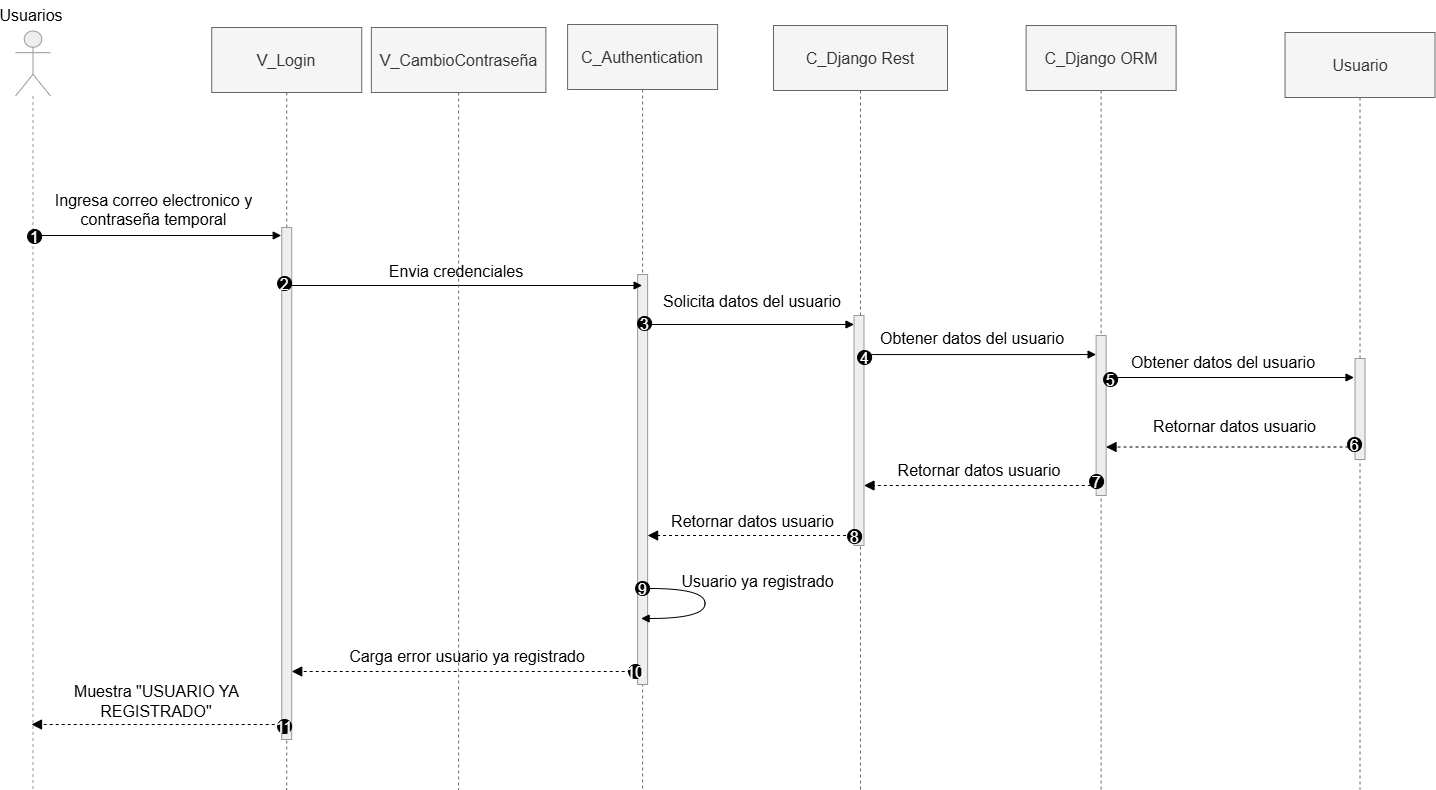

The diagram above was exported from draw.io. Its source (the exported page's mxGraphModel, read from the mxfile embedded in the PNG):
<mxGraphModel dx="1560" dy="940" grid="1" gridSize="10" guides="1" tooltips="1" connect="1" arrows="1" fold="1" page="1" pageScale="1" pageWidth="827" pageHeight="1169" math="0" shadow="0">
  <root>
    <mxCell id="0" />
    <mxCell id="1" parent="0" />
    <mxCell id="Fef2YFfLf2TzE7AVapap-1" edge="1" parent="1" style="html=1;verticalAlign=middle;endArrow=block;dashed=1;endSize=8;curved=0;rounded=0;movable=1;resizable=1;rotatable=1;deletable=1;editable=1;locked=0;connectable=1;cloneable=0;endFill=1;fontSize=16;" target="Fef2YFfLf2TzE7AVapap-35" value="">
      <mxGeometry relative="1" x="-0.0638" y="-35" as="geometry">
        <mxPoint as="offset" />
        <mxPoint x="365.2300000000005" y="804" as="sourcePoint" />
        <mxPoint x="203.73000000000047" y="804" as="targetPoint" />
      </mxGeometry>
    </mxCell>
    <mxCell id="Fef2YFfLf2TzE7AVapap-2" edge="1" parent="1" style="html=1;verticalAlign=bottom;endArrow=block;dashed=1;endSize=8;curved=0;rounded=0;exitX=-0.038;exitY=0.537;exitDx=0;exitDy=0;exitPerimeter=0;movable=1;resizable=1;rotatable=1;deletable=1;editable=1;locked=0;connectable=1;cloneable=0;endFill=1;fontSize=16;" value="">
      <mxGeometry relative="1" as="geometry">
        <mxPoint x="715.2300000000005" y="751" as="sourcePoint" />
        <mxPoint x="370.2300000000005" y="751" as="targetPoint" />
      </mxGeometry>
    </mxCell>
    <mxCell id="Fef2YFfLf2TzE7AVapap-3" edge="1" parent="1" style="html=1;verticalAlign=bottom;endArrow=block;curved=0;rounded=0;movable=1;resizable=1;rotatable=1;deletable=1;editable=1;locked=0;connectable=1;cloneable=0;fontSize=16;" value="">
      <mxGeometry relative="1" width="80" as="geometry">
        <mxPoint x="1176.5199999999977" y="457" as="sourcePoint" />
        <mxPoint x="1432.5199999999977" y="457" as="targetPoint" />
      </mxGeometry>
    </mxCell>
    <mxCell id="Fef2YFfLf2TzE7AVapap-4" parent="1" style="shape=umlLifeline;perimeter=lifelinePerimeter;whiteSpace=wrap;container=1;dropTarget=0;collapsible=0;recursiveResize=0;outlineConnect=0;portConstraint=eastwest;newEdgeStyle={&quot;edgeStyle&quot;:&quot;elbowEdgeStyle&quot;,&quot;elbow&quot;:&quot;vertical&quot;,&quot;curved&quot;:0,&quot;rounded&quot;:0};size=65;fillColor=#f5f5f5;strokeColor=#666666;fontColor=#333333;movable=1;resizable=1;rotatable=1;deletable=1;editable=1;locked=0;connectable=1;cloneable=0;fontSize=16;" value="Usuario" vertex="1">
      <mxGeometry height="757" width="150" x="1363.5200000000004" y="112" as="geometry" />
    </mxCell>
    <mxCell id="Fef2YFfLf2TzE7AVapap-5" edge="1" parent="1" source="Fef2YFfLf2TzE7AVapap-7" style="html=1;verticalAlign=bottom;endArrow=block;curved=0;rounded=0;movable=1;resizable=1;rotatable=1;deletable=1;editable=1;locked=0;connectable=1;cloneable=0;fontSize=16;" value="">
      <mxGeometry relative="1" width="80" as="geometry">
        <mxPoint x="918.6100000000015" y="434.0500000000002" as="sourcePoint" />
        <mxPoint x="1174.6100000000015" y="434.0500000000002" as="targetPoint" />
      </mxGeometry>
    </mxCell>
    <mxCell id="Fef2YFfLf2TzE7AVapap-6" parent="1" style="shape=umlLifeline;perimeter=lifelinePerimeter;whiteSpace=wrap;container=1;dropTarget=0;collapsible=0;recursiveResize=0;outlineConnect=0;portConstraint=eastwest;newEdgeStyle={&quot;edgeStyle&quot;:&quot;elbowEdgeStyle&quot;,&quot;elbow&quot;:&quot;vertical&quot;,&quot;curved&quot;:0,&quot;rounded&quot;:0};size=65;fillColor=#f5f5f5;strokeColor=#666666;fontColor=#333333;movable=1;resizable=1;rotatable=1;deletable=1;editable=1;locked=0;connectable=1;cloneable=0;fontSize=16;" value="C_Django Rest" vertex="1">
      <mxGeometry height="764" width="174" x="852.0000000000009" y="105" as="geometry" />
    </mxCell>
    <mxCell id="Fef2YFfLf2TzE7AVapap-7" parent="Fef2YFfLf2TzE7AVapap-6" style="points=[];perimeter=orthogonalPerimeter;outlineConnect=0;targetShapes=umlLifeline;portConstraint=eastwest;newEdgeStyle={&quot;edgeStyle&quot;:&quot;elbowEdgeStyle&quot;,&quot;elbow&quot;:&quot;vertical&quot;,&quot;curved&quot;:0,&quot;rounded&quot;:0};fillColor=light-dark(#eeeeee,#1f2020);strokeColor=light-dark(#999999,#cccccc);fontColor=light-dark(#333333,#cccccc);movable=1;resizable=1;rotatable=1;deletable=1;editable=1;locked=0;connectable=1;cloneable=0;fontSize=16;" value="" vertex="1">
      <mxGeometry height="230" width="10" x="80.5" y="290" as="geometry" />
    </mxCell>
    <mxCell id="Fef2YFfLf2TzE7AVapap-8" parent="1" style="shape=umlLifeline;perimeter=lifelinePerimeter;whiteSpace=wrap;container=0;dropTarget=0;collapsible=0;recursiveResize=0;outlineConnect=0;portConstraint=eastwest;newEdgeStyle={&quot;edgeStyle&quot;:&quot;elbowEdgeStyle&quot;,&quot;elbow&quot;:&quot;vertical&quot;,&quot;curved&quot;:0,&quot;rounded&quot;:0};size=65;fillColor=#f5f5f5;strokeColor=#666666;fontColor=#333333;movable=1;resizable=1;rotatable=1;deletable=1;editable=1;locked=0;connectable=1;cloneable=0;fontSize=16;" value="V_Login" vertex="1">
      <mxGeometry height="762" width="150" x="290.2300000000005" y="107" as="geometry" />
    </mxCell>
    <mxCell id="Fef2YFfLf2TzE7AVapap-9" parent="1" style="shape=umlLifeline;perimeter=lifelinePerimeter;whiteSpace=wrap;container=1;dropTarget=0;collapsible=0;recursiveResize=0;outlineConnect=0;portConstraint=eastwest;newEdgeStyle={&quot;edgeStyle&quot;:&quot;elbowEdgeStyle&quot;,&quot;elbow&quot;:&quot;vertical&quot;,&quot;curved&quot;:0,&quot;rounded&quot;:0};size=65;fillColor=#f5f5f5;strokeColor=#666666;fontColor=#333333;movable=1;resizable=1;rotatable=1;deletable=1;editable=1;locked=0;connectable=1;cloneable=0;fontSize=16;" value="C_Django ORM" vertex="1">
      <mxGeometry height="764" width="150" x="1104.6100000000006" y="105" as="geometry" />
    </mxCell>
    <mxCell id="Fef2YFfLf2TzE7AVapap-10" parent="Fef2YFfLf2TzE7AVapap-9" style="points=[];perimeter=orthogonalPerimeter;outlineConnect=0;targetShapes=umlLifeline;portConstraint=eastwest;newEdgeStyle={&quot;edgeStyle&quot;:&quot;elbowEdgeStyle&quot;,&quot;elbow&quot;:&quot;vertical&quot;,&quot;curved&quot;:0,&quot;rounded&quot;:0};fillColor=light-dark(#eeeeee,#1f2020);strokeColor=light-dark(#999999,#cccccc);fontColor=light-dark(#333333,#cccccc);movable=1;resizable=1;rotatable=1;deletable=1;editable=1;locked=0;connectable=1;cloneable=0;fontSize=16;" value="" vertex="1">
      <mxGeometry height="160" width="10" x="70" y="310" as="geometry" />
    </mxCell>
    <mxCell id="Fef2YFfLf2TzE7AVapap-11" parent="1" style="text;html=1;whiteSpace=wrap;strokeColor=none;fillColor=none;align=center;verticalAlign=middle;rounded=0;movable=1;resizable=1;rotatable=1;deletable=1;editable=1;locked=0;connectable=1;cloneable=0;fontSize=16;" value="Usuarios" vertex="1">
      <mxGeometry height="30" width="60" x="80" y="80" as="geometry" />
    </mxCell>
    <mxCell id="Fef2YFfLf2TzE7AVapap-12" parent="1" style="shape=umlLifeline;perimeter=lifelinePerimeter;whiteSpace=wrap;container=1;dropTarget=0;collapsible=0;recursiveResize=0;outlineConnect=0;portConstraint=eastwest;newEdgeStyle={&quot;edgeStyle&quot;:&quot;elbowEdgeStyle&quot;,&quot;elbow&quot;:&quot;vertical&quot;,&quot;curved&quot;:0,&quot;rounded&quot;:0};size=65;fillColor=#f5f5f5;strokeColor=#666666;fontColor=#333333;movable=1;resizable=1;rotatable=1;deletable=1;editable=1;locked=0;connectable=1;cloneable=0;fontSize=16;" value="C_Authentication" vertex="1">
      <mxGeometry height="765" width="150" x="646.1100000000006" y="104" as="geometry" />
    </mxCell>
    <mxCell id="Fef2YFfLf2TzE7AVapap-13" parent="Fef2YFfLf2TzE7AVapap-12" style="points=[];perimeter=orthogonalPerimeter;outlineConnect=0;targetShapes=umlLifeline;portConstraint=eastwest;newEdgeStyle={&quot;edgeStyle&quot;:&quot;elbowEdgeStyle&quot;,&quot;elbow&quot;:&quot;vertical&quot;,&quot;curved&quot;:0,&quot;rounded&quot;:0};fillColor=light-dark(#eeeeee,#1f2020);strokeColor=light-dark(#999999,#cccccc);fontColor=light-dark(#333333,#cccccc);movable=1;resizable=1;rotatable=1;deletable=1;editable=1;locked=0;connectable=1;cloneable=0;fontSize=16;" value="" vertex="1">
      <mxGeometry height="410" width="10" x="70" y="250" as="geometry" />
    </mxCell>
    <mxCell id="Fef2YFfLf2TzE7AVapap-14" edge="1" parent="1" source="Fef2YFfLf2TzE7AVapap-35" style="html=1;verticalAlign=bottom;endArrow=block;curved=0;rounded=0;movable=1;resizable=1;rotatable=1;deletable=1;editable=1;locked=0;connectable=1;cloneable=0;fontSize=16;" value="">
      <mxGeometry relative="1" width="80" as="geometry">
        <mxPoint x="198.61333333333187" y="315" as="sourcePoint" />
        <mxPoint x="359.72999999999865" y="315" as="targetPoint" />
      </mxGeometry>
    </mxCell>
    <mxCell id="Fef2YFfLf2TzE7AVapap-15" parent="1" style="text;html=1;whiteSpace=wrap;strokeColor=none;fillColor=none;align=center;verticalAlign=bottom;rounded=0;movable=1;resizable=1;rotatable=1;deletable=1;editable=1;locked=0;connectable=1;cloneable=0;fontSize=16;" value="Ingresa correo electronico y contraseña temporal" vertex="1">
      <mxGeometry height="30" width="252.69" x="106.11000000000058" y="281" as="geometry" />
    </mxCell>
    <mxCell id="Fef2YFfLf2TzE7AVapap-16" edge="1" parent="1" style="html=1;verticalAlign=bottom;endArrow=block;curved=0;rounded=0;movable=1;resizable=1;rotatable=1;deletable=1;editable=1;locked=0;connectable=1;cloneable=0;fontSize=16;" target="Fef2YFfLf2TzE7AVapap-12" value="">
      <mxGeometry relative="1" width="80" as="geometry">
        <mxPoint x="364.2399999999989" y="365" as="sourcePoint" />
        <mxPoint x="662.6100000000015" y="365" as="targetPoint" />
      </mxGeometry>
    </mxCell>
    <mxCell id="Fef2YFfLf2TzE7AVapap-17" edge="1" parent="1" style="html=1;verticalAlign=bottom;endArrow=block;curved=0;rounded=0;movable=1;resizable=1;rotatable=1;deletable=1;editable=1;locked=0;connectable=1;cloneable=0;fontSize=16;" target="Fef2YFfLf2TzE7AVapap-7" value="">
      <mxGeometry relative="1" width="80" as="geometry">
        <mxPoint x="722.1133333333319" y="404" as="sourcePoint" />
        <mxPoint x="926.1100000000006" y="404" as="targetPoint" />
      </mxGeometry>
    </mxCell>
    <mxCell id="Fef2YFfLf2TzE7AVapap-18" parent="1" style="text;html=1;whiteSpace=wrap;strokeColor=none;fillColor=none;align=center;verticalAlign=middle;rounded=0;movable=1;resizable=1;rotatable=1;deletable=1;editable=1;locked=0;connectable=1;cloneable=0;fontSize=16;" value="Solicita datos del usuario" vertex="1">
      <mxGeometry height="30" width="184.11" x="739.3300000000008" y="366" as="geometry" />
    </mxCell>
    <mxCell id="Fef2YFfLf2TzE7AVapap-19" parent="1" style="text;html=1;whiteSpace=wrap;strokeColor=none;fillColor=none;align=center;verticalAlign=middle;rounded=0;movable=1;resizable=1;rotatable=1;deletable=1;editable=1;locked=0;connectable=1;cloneable=0;fontSize=16;" value="Obtener datos del usuario" vertex="1">
      <mxGeometry height="30" width="200" x="951.0500000000002" y="403" as="geometry" />
    </mxCell>
    <mxCell id="Fef2YFfLf2TzE7AVapap-20" edge="1" parent="1" style="html=1;verticalAlign=bottom;endArrow=block;dashed=1;endSize=8;curved=0;rounded=0;movable=1;resizable=1;rotatable=1;deletable=1;editable=1;locked=0;connectable=1;cloneable=0;endFill=1;fontSize=16;" target="Fef2YFfLf2TzE7AVapap-7" value="">
      <mxGeometry relative="1" as="geometry">
        <mxPoint x="1175.3000000000002" y="565" as="sourcePoint" />
        <mxPoint x="926.8000000000002" y="565" as="targetPoint" />
      </mxGeometry>
    </mxCell>
    <mxCell id="Fef2YFfLf2TzE7AVapap-21" parent="1" style="text;html=1;whiteSpace=wrap;strokeColor=none;fillColor=none;align=center;verticalAlign=middle;rounded=0;movable=1;resizable=1;rotatable=1;deletable=1;editable=1;locked=0;connectable=1;cloneable=0;fontSize=16;" value="Retornar datos usuario" vertex="1">
      <mxGeometry height="30" width="200.06" x="958.1100000000006" y="535" as="geometry" />
    </mxCell>
    <mxCell id="Fef2YFfLf2TzE7AVapap-22" edge="1" parent="1" style="html=1;verticalAlign=bottom;endArrow=block;dashed=1;endSize=8;curved=0;rounded=0;movable=1;resizable=1;rotatable=1;deletable=1;editable=1;locked=0;connectable=1;cloneable=0;endFill=1;fontSize=16;" value="">
      <mxGeometry relative="1" as="geometry">
        <mxPoint x="924.5599999999986" y="615" as="sourcePoint" />
        <mxPoint x="726.1100000000006" y="615" as="targetPoint" />
      </mxGeometry>
    </mxCell>
    <mxCell id="Fef2YFfLf2TzE7AVapap-23" parent="1" style="text;html=1;whiteSpace=wrap;strokeColor=none;fillColor=none;align=center;verticalAlign=middle;rounded=0;movable=1;resizable=1;rotatable=1;deletable=1;editable=1;locked=0;connectable=1;cloneable=0;fontSize=16;" value="Retornar datos usuario" vertex="1">
      <mxGeometry height="30" width="196.78" x="732.9900000000007" y="586" as="geometry" />
    </mxCell>
    <mxCell id="Fef2YFfLf2TzE7AVapap-24" parent="1" style="shape=umlLifeline;perimeter=lifelinePerimeter;whiteSpace=wrap;container=1;dropTarget=0;collapsible=0;recursiveResize=0;outlineConnect=0;portConstraint=eastwest;newEdgeStyle={&quot;edgeStyle&quot;:&quot;elbowEdgeStyle&quot;,&quot;elbow&quot;:&quot;vertical&quot;,&quot;curved&quot;:0,&quot;rounded&quot;:0};size=65;fillColor=#f5f5f5;strokeColor=#666666;fontColor=#333333;movable=1;resizable=1;rotatable=1;deletable=1;editable=1;locked=0;connectable=1;cloneable=0;fontSize=16;" value="V_CambioContraseña" vertex="1">
      <mxGeometry height="762" width="174.5" x="449.8700000000008" y="107" as="geometry" />
    </mxCell>
    <mxCell id="Fef2YFfLf2TzE7AVapap-25" parent="1" style="text;html=1;whiteSpace=wrap;strokeColor=none;fillColor=none;align=center;verticalAlign=middle;rounded=0;movable=1;resizable=1;rotatable=1;deletable=1;editable=1;locked=0;connectable=1;cloneable=0;fontSize=16;" value="Envia credenciales" vertex="1">
      <mxGeometry height="30" width="190" x="440.2300000000005" y="336" as="geometry" />
    </mxCell>
    <mxCell id="Fef2YFfLf2TzE7AVapap-26" parent="1" style="text;html=1;whiteSpace=wrap;strokeColor=none;fillColor=none;align=center;verticalAlign=middle;rounded=0;movable=1;resizable=1;rotatable=1;deletable=1;editable=1;locked=0;connectable=1;cloneable=0;fontSize=16;" value="Carga error usuario ya registrado" vertex="1">
      <mxGeometry height="30" width="275.88" x="408.1700000000001" y="721" as="geometry" />
    </mxCell>
    <mxCell id="Fef2YFfLf2TzE7AVapap-27" edge="1" parent="1" style="html=1;verticalAlign=bottom;endArrow=block;curved=0;rounded=0;movable=1;resizable=1;rotatable=1;deletable=1;editable=1;locked=0;connectable=1;cloneable=0;fontSize=16;" value="">
      <mxGeometry relative="1" width="80" as="geometry">
        <mxPoint x="918.6100000000015" y="445" as="sourcePoint" />
        <mxPoint x="918.6100000000015" y="445" as="targetPoint" />
      </mxGeometry>
    </mxCell>
    <mxCell id="Fef2YFfLf2TzE7AVapap-28" parent="1" style="points=[];perimeter=orthogonalPerimeter;outlineConnect=0;targetShapes=umlLifeline;portConstraint=eastwest;newEdgeStyle={&quot;edgeStyle&quot;:&quot;elbowEdgeStyle&quot;,&quot;elbow&quot;:&quot;vertical&quot;,&quot;curved&quot;:0,&quot;rounded&quot;:0};fillColor=light-dark(#eeeeee,#1f2020);strokeColor=light-dark(#999999,#cccccc);fontColor=light-dark(#333333,#cccccc);movable=1;resizable=1;rotatable=1;deletable=1;editable=1;locked=0;connectable=1;cloneable=0;fontSize=16;" value="" vertex="1">
      <mxGeometry height="101" width="10" x="1433.5200000000004" y="438" as="geometry" />
    </mxCell>
    <mxCell id="Fef2YFfLf2TzE7AVapap-29" parent="1" style="text;html=1;whiteSpace=wrap;strokeColor=none;fillColor=none;align=center;verticalAlign=middle;rounded=0;movable=1;resizable=1;rotatable=1;deletable=1;editable=1;locked=0;connectable=1;cloneable=0;fontSize=16;" value="Obtener datos del usuario" vertex="1">
      <mxGeometry height="30" width="263.59" x="1169.9300000000003" y="427" as="geometry" />
    </mxCell>
    <mxCell id="Fef2YFfLf2TzE7AVapap-30" edge="1" parent="1" style="html=1;verticalAlign=bottom;endArrow=block;dashed=1;endSize=8;curved=0;rounded=0;movable=1;resizable=1;rotatable=1;deletable=1;editable=1;locked=0;connectable=1;cloneable=0;endFill=1;fontSize=16;" value="">
      <mxGeometry relative="1" as="geometry">
        <mxPoint x="1433.0199999999977" y="526.5200000000004" as="sourcePoint" />
        <mxPoint x="1184.5199999999977" y="526.5200000000004" as="targetPoint" />
      </mxGeometry>
    </mxCell>
    <mxCell id="Fef2YFfLf2TzE7AVapap-31" parent="1" style="text;html=1;whiteSpace=wrap;strokeColor=none;fillColor=none;align=center;verticalAlign=middle;rounded=0;movable=1;resizable=1;rotatable=1;deletable=1;editable=1;locked=0;connectable=1;cloneable=0;fontSize=16;" value="Retornar datos usuario" vertex="1">
      <mxGeometry height="30" width="165" x="1231.1100000000006" y="491" as="geometry" />
    </mxCell>
    <mxCell id="Fef2YFfLf2TzE7AVapap-32" edge="1" parent="1" style="html=1;verticalAlign=bottom;endArrow=block;curved=0;rounded=0;movable=1;resizable=1;rotatable=1;deletable=1;editable=1;locked=0;connectable=1;cloneable=0;fontSize=16;" value="">
      <mxGeometry relative="1" width="80" as="geometry">
        <mxPoint x="1177.5199999999977" y="445" as="sourcePoint" />
        <mxPoint x="1177.5199999999977" y="445" as="targetPoint" />
      </mxGeometry>
    </mxCell>
    <mxCell id="Fef2YFfLf2TzE7AVapap-33" edge="1" parent="1" source="Fef2YFfLf2TzE7AVapap-34" style="html=1;verticalAlign=middle;endArrow=open;dashed=1;endSize=8;curved=0;rounded=0;movable=1;resizable=1;rotatable=1;deletable=1;editable=1;locked=0;connectable=1;cloneable=0;fontSize=16;" value="">
      <mxGeometry relative="1" x="0.0973" y="-10" as="geometry">
        <mxPoint as="offset" />
        <mxPoint x="360.3699999999999" y="804" as="sourcePoint" />
        <mxPoint x="365.2300000000005" y="804" as="targetPoint" />
      </mxGeometry>
    </mxCell>
    <mxCell id="Fef2YFfLf2TzE7AVapap-34" parent="1" style="points=[];perimeter=orthogonalPerimeter;outlineConnect=0;targetShapes=umlLifeline;portConstraint=eastwest;newEdgeStyle={&quot;edgeStyle&quot;:&quot;elbowEdgeStyle&quot;,&quot;elbow&quot;:&quot;vertical&quot;,&quot;curved&quot;:0,&quot;rounded&quot;:0};fillColor=light-dark(#eeeeee,#1f2020);strokeColor=light-dark(#999999,#cccccc);fontColor=light-dark(#333333,#cccccc);movable=1;resizable=1;rotatable=1;deletable=1;editable=1;locked=0;connectable=1;cloneable=0;fontSize=16;" value="" vertex="1">
      <mxGeometry height="512" width="10" x="360.2300000000005" y="307" as="geometry" />
    </mxCell>
    <mxCell id="Fef2YFfLf2TzE7AVapap-35" parent="1" style="shape=umlLifeline;perimeter=lifelinePerimeter;whiteSpace=wrap;container=1;dropTarget=0;collapsible=0;recursiveResize=0;outlineConnect=0;portConstraint=eastwest;newEdgeStyle={&quot;edgeStyle&quot;:&quot;elbowEdgeStyle&quot;,&quot;elbow&quot;:&quot;vertical&quot;,&quot;curved&quot;:0,&quot;rounded&quot;:0};participant=umlActor;verticalAlign=bottom;labelPosition=center;verticalLabelPosition=top;align=center;size=65;fillColor=light-dark(#eeeeee,#1f2020);strokeColor=light-dark(#999999,#cccccc);fontColor=light-dark(#333333,#cccccc);movable=1;resizable=1;rotatable=1;deletable=1;editable=1;locked=0;connectable=1;cloneable=0;fontSize=16;" value="" vertex="1">
      <mxGeometry height="758.5" width="35" x="94.00000000000091" y="110.5" as="geometry" />
    </mxCell>
    <mxCell id="Fef2YFfLf2TzE7AVapap-36" parent="1" style="ellipse;aspect=fixed;fillColor=#000000;align=center;fontColor=#FFFFFF;container=0;movable=1;resizable=1;rotatable=1;deletable=1;editable=1;locked=0;connectable=1;allowArrows=0;recursiveResize=0;expand=0;cloneable=0;fontSize=16;" value="9" vertex="1">
      <mxGeometry height="14" width="14" x="714.1100000000006" y="661" as="geometry" />
    </mxCell>
    <mxCell id="Fef2YFfLf2TzE7AVapap-37" parent="1" style="text;html=1;whiteSpace=wrap;strokeColor=none;fillColor=none;align=center;verticalAlign=middle;rounded=0;movable=1;resizable=1;rotatable=1;deletable=1;editable=1;locked=0;connectable=1;" value="&lt;font style=&quot;font-size: 16px;&quot;&gt;Muestra &quot;USUARIO YA&lt;font style=&quot;&quot;&gt; &lt;/font&gt;REGISTRADO&quot;&lt;/font&gt;" vertex="1">
      <mxGeometry height="30" width="250" x="110.23000000000047" y="766" as="geometry" />
    </mxCell>
    <mxCell id="Fef2YFfLf2TzE7AVapap-38" parent="1" style="ellipse;aspect=fixed;fillColor=#000000;align=center;fontColor=#FFFFFF;container=0;movable=1;resizable=1;rotatable=1;deletable=1;editable=1;locked=0;connectable=1;allowArrows=0;recursiveResize=0;expand=0;cloneable=0;fontSize=16;" value="1" vertex="1">
      <mxGeometry height="14" width="14" x="106.10999999999967" y="309" as="geometry" />
    </mxCell>
    <mxCell id="Fef2YFfLf2TzE7AVapap-39" parent="1" style="ellipse;aspect=fixed;fillColor=#000000;align=center;fontColor=#FFFFFF;container=0;movable=1;resizable=1;rotatable=1;deletable=1;editable=1;locked=0;connectable=1;allowArrows=0;recursiveResize=0;expand=0;cloneable=0;fontSize=16;" value="2" vertex="1">
      <mxGeometry height="14" width="14" x="356.1099999999997" y="356" as="geometry" />
    </mxCell>
    <mxCell id="Fef2YFfLf2TzE7AVapap-40" parent="1" style="ellipse;aspect=fixed;fillColor=#000000;align=center;fontColor=#FFFFFF;container=0;movable=1;resizable=1;rotatable=1;deletable=1;editable=1;locked=0;connectable=1;allowArrows=0;recursiveResize=0;expand=0;cloneable=0;fontSize=16;" value="3" vertex="1">
      <mxGeometry height="14" width="14" x="716.1100000000015" y="396" as="geometry" />
    </mxCell>
    <mxCell id="Fef2YFfLf2TzE7AVapap-41" parent="1" style="ellipse;aspect=fixed;fillColor=#000000;align=center;fontColor=#FFFFFF;container=0;movable=1;resizable=1;rotatable=1;deletable=1;editable=1;locked=0;connectable=1;allowArrows=0;recursiveResize=0;expand=0;cloneable=0;fontSize=16;" value="4" vertex="1">
      <mxGeometry height="14" width="14" x="936.1100000000015" y="430" as="geometry" />
    </mxCell>
    <mxCell id="Fef2YFfLf2TzE7AVapap-42" parent="1" style="ellipse;aspect=fixed;fillColor=#000000;align=center;fontColor=#FFFFFF;container=0;movable=1;resizable=1;rotatable=1;deletable=1;editable=1;locked=0;connectable=1;allowArrows=0;recursiveResize=0;expand=0;cloneable=0;fontSize=16;" value="5" vertex="1">
      <mxGeometry height="14" width="14" x="1182.1100000000015" y="452" as="geometry" />
    </mxCell>
    <mxCell id="Fef2YFfLf2TzE7AVapap-43" parent="1" style="ellipse;aspect=fixed;fillColor=#000000;align=center;fontColor=#FFFFFF;container=0;movable=1;resizable=1;rotatable=1;deletable=1;editable=1;locked=0;connectable=1;allowArrows=0;recursiveResize=0;expand=0;cloneable=0;fontSize=16;" value="6" vertex="1">
      <mxGeometry height="14" width="14" x="1426.1100000000015" y="517" as="geometry" />
    </mxCell>
    <mxCell id="Fef2YFfLf2TzE7AVapap-44" parent="1" style="ellipse;aspect=fixed;fillColor=#000000;align=center;fontColor=#FFFFFF;container=0;movable=1;resizable=1;rotatable=1;deletable=1;editable=1;locked=0;connectable=1;allowArrows=0;recursiveResize=0;expand=0;cloneable=0;fontSize=16;" value="7" vertex="1">
      <mxGeometry height="14" width="14" x="1168.1100000000015" y="554" as="geometry" />
    </mxCell>
    <mxCell id="Fef2YFfLf2TzE7AVapap-45" parent="1" style="ellipse;aspect=fixed;fillColor=#000000;align=center;fontColor=#FFFFFF;container=0;movable=1;resizable=1;rotatable=1;deletable=1;editable=1;locked=0;connectable=1;allowArrows=0;recursiveResize=0;expand=0;cloneable=0;fontSize=16;" value="8" vertex="1">
      <mxGeometry height="14" width="14" x="926.1100000000015" y="609" as="geometry" />
    </mxCell>
    <mxCell id="Fef2YFfLf2TzE7AVapap-46" parent="1" style="ellipse;aspect=fixed;fillColor=#000000;align=center;fontColor=#FFFFFF;container=0;movable=1;resizable=1;rotatable=1;deletable=1;editable=1;locked=0;connectable=1;allowArrows=0;recursiveResize=0;expand=0;cloneable=0;fontSize=16;" value="10" vertex="1">
      <mxGeometry height="14" width="14" x="707.1100000000015" y="744" as="geometry" />
    </mxCell>
    <mxCell id="Fef2YFfLf2TzE7AVapap-47" parent="1" style="ellipse;aspect=fixed;fillColor=#000000;align=center;fontColor=#FFFFFF;container=0;movable=1;resizable=1;rotatable=1;deletable=1;editable=1;locked=0;connectable=1;allowArrows=0;recursiveResize=0;expand=0;cloneable=0;fontSize=16;" value="11" vertex="1">
      <mxGeometry height="14" width="14" x="356.1099999999997" y="799" as="geometry" />
    </mxCell>
    <mxCell id="Fef2YFfLf2TzE7AVapap-48" edge="1" parent="1" style="curved=1;endArrow=block;rounded=0;movable=1;resizable=1;rotatable=1;deletable=1;editable=1;locked=0;connectable=1;labelBackgroundColor=none;cloneable=0;fontSize=16;" target="Fef2YFfLf2TzE7AVapap-12" value="Usuario ya registrado">
      <mxGeometry relative="1" x="-0.2527" y="53" as="geometry">
        <mxPoint y="-9" as="offset" />
        <Array as="points">
          <mxPoint x="783.5599999999986" y="668" />
          <mxPoint x="783.5599999999986" y="698" />
        </Array>
        <mxPoint x="728.1100000000015" y="668" as="sourcePoint" />
        <mxPoint x="726.1100000000015" y="708" as="targetPoint" />
      </mxGeometry>
    </mxCell>
  </root>
</mxGraphModel>